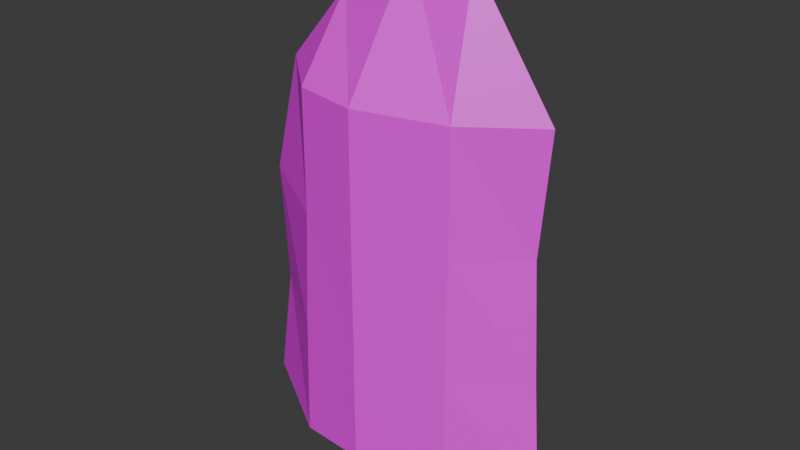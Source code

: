 # Source: WalnutBag01.blend  (saved by Blender 4.3.32; exported with 4.5.12 LTS)
import bpy
from mathutils import Matrix  # noqa: F401  (used for matrix-valued properties, if any)

bpy.ops.wm.read_factory_settings(use_empty=True)
scene = bpy.context.scene
scene.name = 'Scene'

# ---- collections
col_collection = bpy.data.collections.new('Collection'); scene.collection.children.link(col_collection)

# ---- images (referenced by path relative to the original .blend; pixels are not part of the script)
import os
ASSET_DIR = os.environ.get("B2B_ASSET_DIR", "")  # directory of the original .blend (textures are referenced by path, not embedded)
HERE = os.path.dirname(os.path.abspath(__file__))  # packed textures are extracted next to this script under _unpacked/

def load_image(name, relpath, width, height, colorspace="sRGB"):
    """Load a texture the original file referenced (path relative to the .blend, or extracted next to this script)."""
    p = next((c for c in (os.path.join(HERE, relpath), os.path.join(ASSET_DIR, relpath)) if relpath and os.path.exists(c)), "")
    if p:
        img = bpy.data.images.load(p, check_existing=True)
        img.name = name
    else:  # same state as the original file: an image datablock whose file is absent (Cycles renders it pink)
        img = bpy.data.images.new(name, width, height)
        img.source = "FILE"
        img.filepath = "//" + (relpath or name)
    img.colorspace_settings.name = colorspace
    return img
img_walnuts01_a_png = load_image('Walnuts01_a.png', 'Walnuts01_a.png', 1024, 1024, 'sRGB')

# ---- materials (node trees are filled in below, after node groups)
mat_primary = bpy.data.materials.new('Primary')
mat_primary.alpha_threshold = 0.0
mat_primary.roughness = 0.5
mat_primary.line_color = (0.0, 0.0, 0.0, 1.0)

# ---- material node trees
mat_primary.use_nodes = True; mat_primary.node_tree.nodes.clear()
_N = mat_primary.node_tree.nodes; _L = mat_primary.node_tree.links
n0 = _N.new('ShaderNodeOutputMaterial'); n0.name = 'Material Output'; n0.location = (300, 300)
n1 = _N.new('ShaderNodeBsdfPrincipled'); n1.name = 'Principled BSDF'; n1.location = (10, 300)
n1.inputs[3].default_value = 1.45
n2 = _N.new('ShaderNodeTexImage'); n2.name = 'Image Texture'; n2.location = (-280, 280)
n2.image = img_walnuts01_a_png
n2.interpolation = 'Closest'
_L.new(n1.outputs[0], n0.inputs[0])
_L.new(n2.outputs[0], n1.inputs[0])
n0.is_active_output = True

# ---- world
world_world = bpy.data.worlds.new('World'); scene.world = world_world
world_world.use_nodes = True; world_world.node_tree.nodes.clear()
_N = world_world.node_tree.nodes; _L = world_world.node_tree.links
n0 = _N.new('ShaderNodeOutputWorld'); n0.name = 'World Output'; n0.location = (300, 300)
n1 = _N.new('ShaderNodeBackground'); n1.name = 'Background'; n1.location = (10, 300)
n1.inputs[0].default_value = (0.05088, 0.05088, 0.05088, 1.0)
_L.new(n1.outputs[0], n0.inputs[0])
n0.is_active_output = True
world_world.color = (0.05088, 0.05088, 0.05088)
world_world.sun_shadow_jitter_overblur = 0.0

# ---- meshes
me_cube_001 = bpy.data.meshes.new('Cube.001')
me_cube_001.from_pydata([(0.1231, 0.0, 0.02169), (0.0, 0.0, 0.006804), (0.0675, 0.0, 0.007655), (-0.05729, -0.04592, 0.02169), (0.0, -0.05589, 0.02849), (0.0675, -0.03827, 0.02934), (0.05389, 0.0, 0.3941), (0.004035, 0.0, 0.3955), (-0.05122, 0.0, 0.361), (-0.1008, 0.0, 0.3029), (0.0675, -0.03827, 0.3029), (0.0675, -0.03827, 0.2092), (0.0675, -0.03827, 0.1154), (0.0, -0.05589, 0.3029), (0.0, -0.05589, 0.2092), (0.0, -0.05589, 0.1154), (-0.05049, -0.04592, 0.3029), (-0.05049, -0.04592, 0.2092), (-0.05474, -0.04592, 0.1154), (-0.1237, 0.0, 0.2092), (-0.1178, 0.0, 0.1154), (0.0675, 0.03827, 0.02934), (0.0, 0.05589, 0.02849), (-0.05729, 0.04592, 0.02169), (-0.05729, 0.0, -1.788e-08), (0.1102, 0.0, 0.2092), (0.116, 0.0, 0.1163), (0.1173, 0.0, 0.3021), (-0.1314, 0.0, 0.02594), (0.0675, 0.03827, 0.3029), (0.0675, 0.03827, 0.2092), (0.0675, 0.03827, 0.1154), (0.0, 0.05589, 0.3029), (0.0, 0.05589, 0.2092), (0.0, 0.05589, 0.1154), (-0.05049, 0.04592, 0.3029), (-0.05049, 0.04592, 0.2092), (-0.05474, 0.04592, 0.1154)], [], [(36, 35, 9, 19), (16, 8, 9), (3, 28, 24), (5, 4, 1, 2), (0, 5, 2), (4, 3, 24, 1), (27, 6, 10), (10, 6, 7, 13), (13, 7, 8, 16), (37, 36, 19, 20), (23, 37, 20, 28), (25, 27, 29, 30), (26, 25, 30, 31), (0, 26, 31, 21), (30, 29, 32, 33), (31, 30, 33, 34), (21, 31, 34, 22), (33, 32, 35, 36), (34, 33, 36, 37), (22, 34, 37, 23), (32, 7, 8, 35), (4, 15, 18, 3), (15, 14, 17, 18), (14, 13, 16, 17), (5, 12, 15, 4), (12, 11, 14, 15), (11, 10, 13, 14), (0, 26, 12, 5), (26, 25, 11, 12), (25, 27, 10, 11), (3, 18, 20, 28), (18, 17, 19, 20), (17, 16, 9, 19), (29, 6, 7, 32), (27, 6, 29), (22, 23, 24, 1), (0, 21, 2), (21, 22, 1, 2), (23, 28, 24), (35, 8, 9)])
_uv = me_cube_001.uv_layers.new(name='UVMap')
_uv.uv.foreach_set('vector', [0.2266, 0.5859, 0.2266, 0.7812, 0.1328, 0.7812, 0.04688, 0.5859, 0.2266, 0.7812, 0.2266, 0.8984, 0.1641, 0.7812, 0.2266, 0.03906, 0.03906, 0.1797, 0.2266, 0.1797, 0.5625, 0.03906, 0.3906, 0.03125, 0.3906, 0.1797, 0.5625, 0.1797, 0.7031, 0.1797, 0.5625, 0.03906, 0.5625, 0.1797, 0.3906, 0.03125, 0.2266, 0.03906, 0.2266, 0.1797, 0.3906, 0.1797, 0.6953, 0.7812, 0.5391, 0.9844, 0.5625, 0.7812, 0.5625, 0.7812, 0.5391, 0.9844, 0.3906, 0.9844, 0.3906, 0.7812, 0.3906, 0.7812, 0.3906, 0.9531, 0.2266, 0.8984, 0.2266, 0.7812, 0.2266, 0.3828, 0.2266, 0.5859, 0.04688, 0.5859, 0.03906, 0.3828, 0.2266, 0.1797, 0.2266, 0.3828, 0.03906, 0.3828, 0.03906, 0.1797, 0.6875, 0.5859, 0.6953, 0.7812, 0.5625, 0.7812, 0.5625, 0.5859, 0.6875, 0.3828, 0.6875, 0.5859, 0.5625, 0.5859, 0.5625, 0.3828, 0.7031, 0.1797, 0.6875, 0.3828, 0.5625, 0.3828, 0.5625, 0.1797, 0.5625, 0.5859, 0.5625, 0.7812, 0.3906, 0.7812, 0.3906, 0.5859, 0.5625, 0.3828, 0.5625, 0.5859, 0.3906, 0.5859, 0.3906, 0.3828, 0.5625, 0.1797, 0.5625, 0.3828, 0.3906, 0.3828, 0.3906, 0.1797, 0.3906, 0.5859, 0.3906, 0.7812, 0.2266, 0.7812, 0.2266, 0.5859, 0.3906, 0.3828, 0.3906, 0.5859, 0.2266, 0.5859, 0.2266, 0.3828, 0.3906, 0.1797, 0.3906, 0.3828, 0.2266, 0.3828, 0.2266, 0.1797, 0.3906, 0.7812, 0.3906, 0.9531, 0.2266, 0.8984, 0.2266, 0.7812, 0.3906, 0.1797, 0.3906, 0.3828, 0.2266, 0.3828, 0.2266, 0.1797, 0.3906, 0.3828, 0.3906, 0.5859, 0.2266, 0.5859, 0.2266, 0.3828, 0.3906, 0.5859, 0.3906, 0.7812, 0.2266, 0.7812, 0.2266, 0.5859, 0.5625, 0.1797, 0.5625, 0.3828, 0.3906, 0.3828, 0.3906, 0.1797, 0.5625, 0.3828, 0.5625, 0.5859, 0.3906, 0.5859, 0.3906, 0.3828, 0.5625, 0.5859, 0.5625, 0.7812, 0.3906, 0.7812, 0.3906, 0.5859, 0.7031, 0.1797, 0.6875, 0.3828, 0.5625, 0.3828, 0.5625, 0.1797, 0.6875, 0.3828, 0.6875, 0.5859, 0.5625, 0.5859, 0.5625, 0.3828, 0.6875, 0.5859, 0.6953, 0.7812, 0.5625, 0.7812, 0.5625, 0.5859, 0.2266, 0.1797, 0.2266, 0.3828, 0.03906, 0.3828, 0.03906, 0.1797, 0.2266, 0.3828, 0.2266, 0.5859, 0.04688, 0.5859, 0.03906, 0.3828, 0.2266, 0.5859, 0.2266, 0.7812, 0.1328, 0.7812, 0.04688, 0.5859, 0.5625, 0.7812, 0.5391, 0.9844, 0.3906, 0.9844, 0.3906, 0.7812, 0.6953, 0.7812, 0.5391, 0.9844, 0.5625, 0.7812, 0.3906, 0.03125, 0.2266, 0.03906, 0.2266, 0.1797, 0.3906, 0.1797, 0.7031, 0.1797, 0.5625, 0.03906, 0.5625, 0.1797, 0.5625, 0.03906, 0.3906, 0.03125, 0.3906, 0.1797, 0.5625, 0.1797, 0.2266, 0.03906, 0.03906, 0.1797, 0.2266, 0.1797, 0.2266, 0.7812, 0.2266, 0.8984, 0.1641, 0.7812])
me_cube_001.materials.append(mat_primary)
me_cube_001.update()

# ---- objects
ob_walnutbag01 = bpy.data.objects.new('WalnutBag01', me_cube_001)

# ---- transforms, parenting, visibility, modifiers, constraints
ob_walnutbag01.location = (0.0, 0.0, 0.0)

# ---- collection membership
col_collection.objects.link(ob_walnutbag01)

# ---- scene / render settings (as saved in the file)
scene.frame_start = 1; scene.frame_end = 250; scene.frame_set(1)
scene.render.engine = 'BLENDER_EEVEE_NEXT'
bpy.context.view_layer.update()

# ---- added for rendering (the .blend has no active camera and no usable light): camera, sun
cam_auto = bpy.data.cameras.new('AutoCamera')
cam_auto.lens = 50.0
cam_auto.sensor_width = 36.0
cam_auto.clip_end = 1000.0
ob_auto_camera = bpy.data.objects.new('AutoCamera', cam_auto)
scene.collection.objects.link(ob_auto_camera)
ob_auto_camera.location = (0.443071, -0.536691, 0.555545)
ob_auto_camera.rotation_euler = (1.09748, -7.21219e-08, 0.694738)
scene.camera = ob_auto_camera
light_auto_sun = bpy.data.lights.new('AutoSun', 'SUN')
light_auto_sun.energy = 3.0
light_auto_sun.angle = 0.0523599
ob_auto_sun = bpy.data.objects.new('AutoSun', light_auto_sun)
scene.collection.objects.link(ob_auto_sun)
ob_auto_sun.rotation_euler = (0.872665, 0.174533, 0.523599)
bpy.context.view_layer.update()
